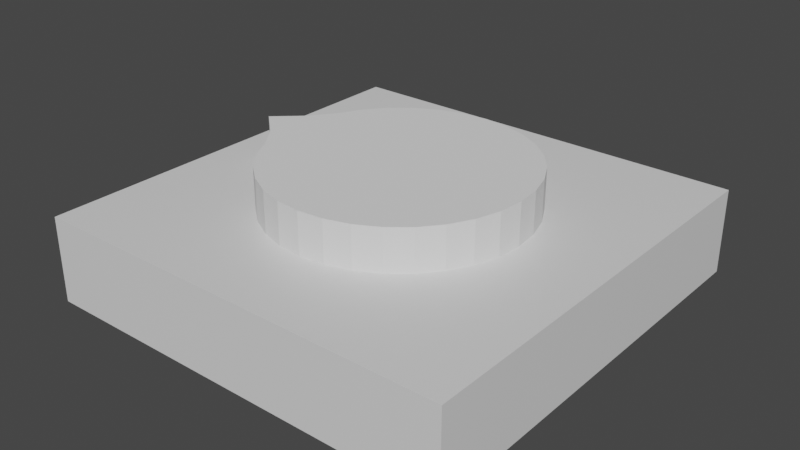 # Source: selector.blend  (saved by Blender 2.93.21; exported with 4.5.12 LTS)
import bpy
from mathutils import Matrix  # noqa: F401  (used for matrix-valued properties, if any)

bpy.ops.wm.read_factory_settings(use_empty=True)
scene = bpy.context.scene
scene.name = 'Scene'

# ---- collections
col_collection = bpy.data.collections.new('Collection'); scene.collection.children.link(col_collection)

# ---- materials (node trees are filled in below, after node groups)
mat_material = bpy.data.materials.new('Material')
mat_material.alpha_threshold = 0.0
mat_material.use_transparent_shadow = False
mat_material.line_color = (0.0, 0.0, 0.0, 1.0)

# ---- material node trees
mat_material.use_nodes = True; mat_material.node_tree.nodes.clear()
_N = mat_material.node_tree.nodes; _L = mat_material.node_tree.links
n0 = _N.new('ShaderNodeOutputMaterial'); n0.name = 'Material Output'; n0.location = (300, 300)
n1 = _N.new('ShaderNodeBsdfPrincipled'); n1.name = 'Principled BSDF'; n1.location = (10, 300)
n1.distribution = 'GGX'
n1.subsurface_method = 'BURLEY'
n1.inputs[2].default_value = 0.4
n1.inputs[3].default_value = 1.45
n1.inputs[27].default_value = (0.0, 0.0, 0.0, 1.0)
n1.inputs[28].default_value = 1.0
_L.new(n1.outputs[0], n0.inputs[0])
n0.is_active_output = True

# ---- world
world_world = bpy.data.worlds.new('World'); scene.world = world_world
world_world.use_nodes = True; world_world.node_tree.nodes.clear()
_N = world_world.node_tree.nodes; _L = world_world.node_tree.links
n0 = _N.new('ShaderNodeOutputWorld'); n0.name = 'World Output'; n0.location = (300, 300)
n1 = _N.new('ShaderNodeBackground'); n1.name = 'Background'; n1.location = (10, 300)
n1.inputs[0].default_value = (0.05088, 0.05088, 0.05088, 1.0)
_L.new(n1.outputs[0], n0.inputs[0])
n0.is_active_output = True
world_world.color = (0.05088, 0.05088, 0.05088)
world_world.use_sun_shadow = False
world_world.sun_shadow_jitter_overblur = 0.0

# ---- meshes
me_cube = bpy.data.meshes.new('Cube')
me_cube.from_pydata([(1.0, 1.0, 1.0), (1.0, 1.0, -1.0), (1.0, -1.0, 1.0), (1.0, -1.0, -1.0), (-1.0, 1.0, 1.0), (-1.0, 1.0, -1.0), (-1.0, -1.0, 1.0), (-1.0, -1.0, -1.0)], [], [(0, 4, 6, 2), (3, 2, 6, 7), (7, 6, 4, 5), (5, 1, 3, 7), (1, 0, 2, 3), (5, 4, 0, 1)])
_uv = me_cube.uv_layers.new(name='UVMap')
_uv.uv.foreach_set('vector', [0.625, 0.5, 0.875, 0.5, 0.875, 0.75, 0.625, 0.75, 0.375, 0.75, 0.625, 0.75, 0.625, 1.0, 0.375, 1.0, 0.375, 0.0, 0.625, 0.0, 0.625, 0.25, 0.375, 0.25, 0.125, 0.5, 0.375, 0.5, 0.375, 0.75, 0.125, 0.75, 0.375, 0.5, 0.625, 0.5, 0.625, 0.75, 0.375, 0.75, 0.375, 0.25, 0.625, 0.25, 0.625, 0.5, 0.375, 0.5])
me_cube.materials.append(mat_material)
me_cube.use_remesh_preserve_volume = False
me_cube.use_remesh_preserve_attributes = False
me_cube.use_mirror_vertex_groups = False
me_cube.update()
me_cylinder = bpy.data.meshes.new('Cylinder')
me_cylinder.from_pydata([(0.0, 1.0, -0.2305), (0.0, 1.0, 1.0), (0.1951, 0.9808, -0.2305), (0.1951, 0.9808, 1.0), (0.3827, 0.9239, -0.2305), (0.3827, 0.9239, 1.0), (0.5556, 0.8315, -0.2305), (0.5556, 0.8315, 1.0), (0.7071, 0.7071, -0.2305), (0.7071, 0.7071, 1.0), (0.8315, 0.5556, -0.2305), (0.8315, 0.5556, 1.0), (0.9239, 0.3827, -0.2305), (0.9239, 0.3827, 1.0), (0.9808, 0.1951, -0.2305), (0.9808, 0.1951, 1.0), (1.0, -4.371e-08, -0.2305), (1.0, -4.371e-08, 1.0), (0.9808, -0.1951, -0.2305), (0.9808, -0.1951, 1.0), (0.9239, -0.3827, -0.2305), (0.9239, -0.3827, 1.0), (0.8315, -0.5556, -0.2305), (0.8315, -0.5556, 1.0), (0.7071, -0.7071, -0.2305), (0.7071, -0.7071, 1.0), (0.5556, -0.8315, -0.2305), (0.5556, -0.8315, 1.0), (0.3827, -0.9239, -0.2305), (0.3827, -0.9239, 1.0), (0.1951, -0.9808, -0.2305), (0.1951, -0.9808, 1.0), (-8.742e-08, -1.0, -0.2305), (-8.742e-08, -1.0, 1.0), (-0.1951, -0.9808, -0.2305), (-0.1951, -0.9808, 1.0), (-0.3827, -0.9239, -0.2305), (-0.3827, -0.9239, 1.0), (-0.5556, -0.8315, -0.2305), (-0.5556, -0.8315, 1.0), (-0.7071, -0.7071, -0.2305), (-0.7071, -0.7071, 1.0), (-0.8315, -0.5556, -0.2305), (-0.8315, -0.5556, 1.0), (-0.9239, -0.3827, -0.2305), (-0.9239, -0.3827, 1.0), (-1.064, -0.1951, -0.2305), (-1.064, -0.1951, 1.0), (-1.28, 1.192e-08, -0.2305), (-1.28, 1.192e-08, 1.0), (-1.064, 0.1951, -0.2305), (-1.064, 0.1951, 1.0), (-0.9239, 0.3827, -0.2305), (-0.9239, 0.3827, 1.0), (-0.8315, 0.5556, -0.2305), (-0.8315, 0.5556, 1.0), (-0.7071, 0.7071, -0.2305), (-0.7071, 0.7071, 1.0), (-0.5556, 0.8315, -0.2305), (-0.5556, 0.8315, 1.0), (-0.3827, 0.9239, -0.2305), (-0.3827, 0.9239, 1.0), (-0.1951, 0.9808, -0.2305), (-0.1951, 0.9808, 1.0)], [], [(0, 1, 3, 2), (2, 3, 5, 4), (4, 5, 7, 6), (6, 7, 9, 8), (8, 9, 11, 10), (10, 11, 13, 12), (12, 13, 15, 14), (14, 15, 17, 16), (16, 17, 19, 18), (18, 19, 21, 20), (20, 21, 23, 22), (22, 23, 25, 24), (24, 25, 27, 26), (26, 27, 29, 28), (28, 29, 31, 30), (30, 31, 33, 32), (32, 33, 35, 34), (34, 35, 37, 36), (36, 37, 39, 38), (38, 39, 41, 40), (40, 41, 43, 42), (42, 43, 45, 44), (44, 45, 47, 46), (46, 47, 49, 48), (48, 49, 51, 50), (50, 51, 53, 52), (52, 53, 55, 54), (54, 55, 57, 56), (56, 57, 59, 58), (58, 59, 61, 60), (3, 1, 63, 61, 59, 57, 55, 53, 51, 49, 47, 45, 43, 41, 39, 37, 35, 33, 31, 29, 27, 25, 23, 21, 19, 17, 15, 13, 11, 9, 7, 5), (60, 61, 63, 62), (62, 63, 1, 0), (0, 2, 4, 6, 8, 10, 12, 14, 16, 18, 20, 22, 24, 26, 28, 30, 32, 34, 36, 38, 40, 42, 44, 46, 48, 50, 52, 54, 56, 58, 60, 62)])
_uv = me_cylinder.uv_layers.new(name='UVMap')
_uv.uv.foreach_set('vector', [1.0, 0.5, 1.0, 1.0, 0.9688, 1.0, 0.9688, 0.5, 0.9688, 0.5, 0.9688, 1.0, 0.9375, 1.0, 0.9375, 0.5, 0.9375, 0.5, 0.9375, 1.0, 0.9062, 1.0, 0.9062, 0.5, 0.9062, 0.5, 0.9062, 1.0, 0.875, 1.0, 0.875, 0.5, 0.875, 0.5, 0.875, 1.0, 0.8438, 1.0, 0.8438, 0.5, 0.8438, 0.5, 0.8438, 1.0, 0.8125, 1.0, 0.8125, 0.5, 0.8125, 0.5, 0.8125, 1.0, 0.7812, 1.0, 0.7812, 0.5, 0.7812, 0.5, 0.7812, 1.0, 0.75, 1.0, 0.75, 0.5, 0.75, 0.5, 0.75, 1.0, 0.7188, 1.0, 0.7188, 0.5, 0.7188, 0.5, 0.7188, 1.0, 0.6875, 1.0, 0.6875, 0.5, 0.6875, 0.5, 0.6875, 1.0, 0.6562, 1.0, 0.6562, 0.5, 0.6562, 0.5, 0.6562, 1.0, 0.625, 1.0, 0.625, 0.5, 0.625, 0.5, 0.625, 1.0, 0.5938, 1.0, 0.5938, 0.5, 0.5938, 0.5, 0.5938, 1.0, 0.5625, 1.0, 0.5625, 0.5, 0.5625, 0.5, 0.5625, 1.0, 0.5312, 1.0, 0.5312, 0.5, 0.5312, 0.5, 0.5312, 1.0, 0.5, 1.0, 0.5, 0.5, 0.5, 0.5, 0.5, 1.0, 0.4688, 1.0, 0.4688, 0.5, 0.4688, 0.5, 0.4688, 1.0, 0.4375, 1.0, 0.4375, 0.5, 0.4375, 0.5, 0.4375, 1.0, 0.4062, 1.0, 0.4062, 0.5, 0.4062, 0.5, 0.4062, 1.0, 0.375, 1.0, 0.375, 0.5, 0.375, 0.5, 0.375, 1.0, 0.3438, 1.0, 0.3438, 0.5, 0.3438, 0.5, 0.3438, 1.0, 0.3125, 1.0, 0.3125, 0.5, 0.3125, 0.5, 0.3125, 1.0, 0.2812, 1.0, 0.2812, 0.5, 0.2812, 0.5, 0.2812, 1.0, 0.25, 1.0, 0.25, 0.5, 0.25, 0.5, 0.25, 1.0, 0.2188, 1.0, 0.2188, 0.5, 0.2188, 0.5, 0.2188, 1.0, 0.1875, 1.0, 0.1875, 0.5, 0.1875, 0.5, 0.1875, 1.0, 0.1562, 1.0, 0.1562, 0.5, 0.1562, 0.5, 0.1562, 1.0, 0.125, 1.0, 0.125, 0.5, 0.125, 0.5, 0.125, 1.0, 0.09375, 1.0, 0.09375, 0.5, 0.09375, 0.5, 0.09375, 1.0, 0.0625, 1.0, 0.0625, 0.5, 0.2968, 0.4854, 0.25, 0.49, 0.2032, 0.4854, 0.1582, 0.4717, 0.1167, 0.4496, 0.08029, 0.4197, 0.05045, 0.3833, 0.02827, 0.3418, 0.01461, 0.2968, 0.01, 0.25, 0.01461, 0.2032, 0.02827, 0.1582, 0.05045, 0.1167, 0.08029, 0.08029, 0.1167, 0.05045, 0.1582, 0.02827, 0.2032, 0.01461, 0.25, 0.01, 0.2968, 0.01461, 0.3418, 0.02827, 0.3833, 0.05045, 0.4197, 0.08029, 0.4496, 0.1167, 0.4717, 0.1582, 0.4854, 0.2032, 0.49, 0.25, 0.4854, 0.2968, 0.4717, 0.3418, 0.4496, 0.3833, 0.4197, 0.4197, 0.3833, 0.4496, 0.3418, 0.4717, 0.0625, 0.5, 0.0625, 1.0, 0.03125, 1.0, 0.03125, 0.5, 0.03125, 0.5, 0.03125, 1.0, 0.0, 1.0, 0.0, 0.5, 0.75, 0.49, 0.7968, 0.4854, 0.8418, 0.4717, 0.8833, 0.4496, 0.9197, 0.4197, 0.9496, 0.3833, 0.9717, 0.3418, 0.9854, 0.2968, 0.99, 0.25, 0.9854, 0.2032, 0.9717, 0.1582, 0.9496, 0.1167, 0.9197, 0.08029, 0.8833, 0.05045, 0.8418, 0.02827, 0.7968, 0.01461, 0.75, 0.01, 0.7032, 0.01461, 0.6582, 0.02827, 0.6167, 0.05045, 0.5803, 0.08029, 0.5504, 0.1167, 0.5283, 0.1582, 0.5146, 0.2032, 0.51, 0.25, 0.5146, 0.2968, 0.5283, 0.3418, 0.5504, 0.3833, 0.5803, 0.4197, 0.6167, 0.4496, 0.6582, 0.4717, 0.7032, 0.4854])
me_cylinder.use_remesh_fix_poles = True
me_cylinder.use_remesh_preserve_attributes = False
me_cylinder.update()

# ---- objects
ob_cube = bpy.data.objects.new('Cube', me_cube)
ob_cylinder = bpy.data.objects.new('Cylinder', me_cylinder)

# ---- transforms, parenting, visibility, modifiers, constraints
ob_cube.location = (0.0, 0.0, 0.0)
ob_cube.scale = (5.0, 5.0, 1.0)
ob_cube.lock_rotations_4d = False
ob_cube.empty_display_type = 'ARROWS'
ob_cube.lineart.crease_threshold = 0.0
ob_cylinder.location = (0.0, 0.0, 0.9725)
ob_cylinder.scale = (3.0, 3.0, 1.0)

# ---- collection membership
col_collection.objects.link(ob_cube)
col_collection.objects.link(ob_cylinder)

# ---- scene / render settings (as saved in the file)
scene.frame_start = 1; scene.frame_end = 250; scene.frame_set(1)
scene.render.engine = 'BLENDER_EEVEE_NEXT'
scene.cycles.use_denoising = False
scene.cycles.samples = 128
scene.cycles.sampling_pattern = 'TABULATED_SOBOL'
scene.cycles.use_adaptive_sampling = False
scene.cycles.use_light_tree = False
scene.view_settings.view_transform = 'Filmic'
bpy.context.view_layer.update()

# ---- added for rendering (the .blend has no active camera and no usable light): camera, sun
cam_auto = bpy.data.cameras.new('AutoCamera')
cam_auto.lens = 50.0
cam_auto.sensor_width = 36.0
cam_auto.clip_end = 1000.0
ob_auto_camera = bpy.data.objects.new('AutoCamera', cam_auto)
scene.collection.objects.link(ob_auto_camera)
ob_auto_camera.location = (13.3706, -16.0447, 11.1827)
ob_auto_camera.rotation_euler = (1.09748, -7.21219e-08, 0.694738)
scene.camera = ob_auto_camera
light_auto_sun = bpy.data.lights.new('AutoSun', 'SUN')
light_auto_sun.energy = 3.0
light_auto_sun.angle = 0.0523599
ob_auto_sun = bpy.data.objects.new('AutoSun', light_auto_sun)
scene.collection.objects.link(ob_auto_sun)
ob_auto_sun.rotation_euler = (0.872665, 0.174533, 0.523599)
bpy.context.view_layer.update()
